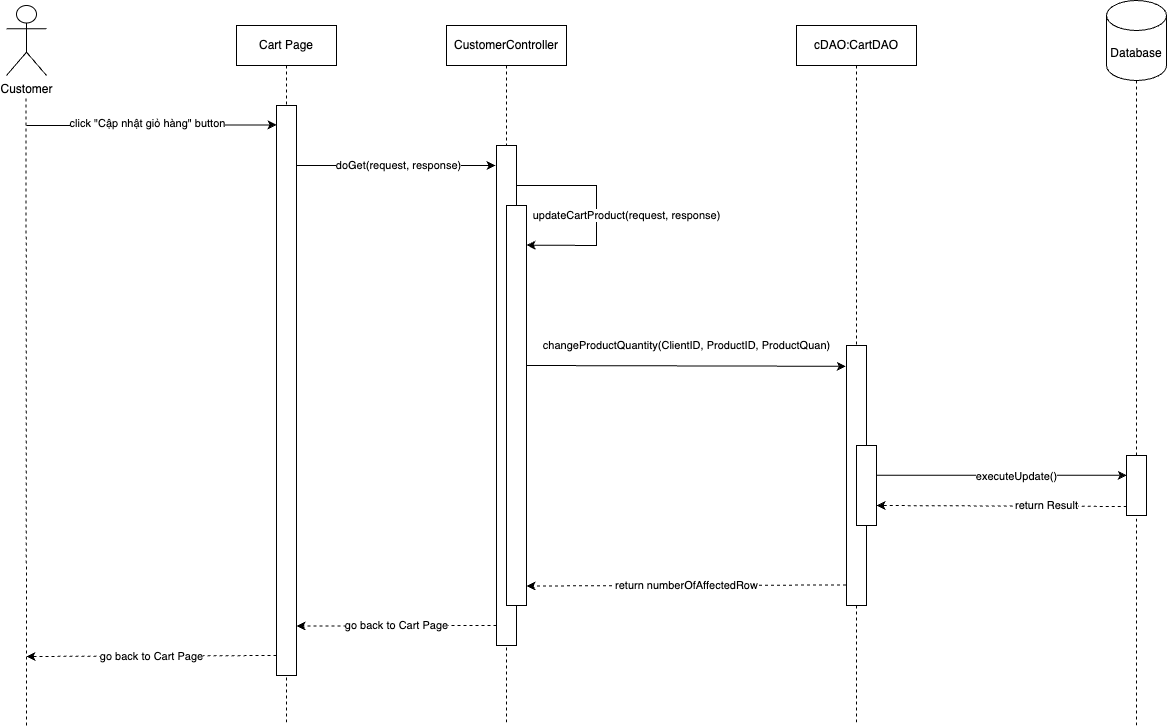

The diagram above was exported from draw.io. Its source (the exported page's mxGraphModel, read from the mxfile embedded in the PNG):
<mxGraphModel dx="766" dy="899" grid="1" gridSize="10" guides="1" tooltips="1" connect="1" arrows="1" fold="1" page="1" pageScale="1" pageWidth="850" pageHeight="1100" math="0" shadow="0">
  <root>
    <mxCell id="0" />
    <mxCell id="1" parent="0" />
    <mxCell id="7hafV3GSP3RzsJZpvLI7-5" value="" style="endArrow=none;dashed=1;html=1;rounded=0;" parent="1" source="pOCr6q6vtAm0lsox3jmK-34" target="7hafV3GSP3RzsJZpvLI7-6" edge="1">
      <mxGeometry width="50" height="50" relative="1" as="geometry">
        <mxPoint x="1660" y="1200" as="sourcePoint" />
        <mxPoint x="750" y="530" as="targetPoint" />
      </mxGeometry>
    </mxCell>
    <mxCell id="7hafV3GSP3RzsJZpvLI7-6" value="Database" style="shape=cylinder3;whiteSpace=wrap;html=1;boundedLbl=1;backgroundOutline=1;size=15;" parent="1" vertex="1">
      <mxGeometry x="1630" y="435" width="60" height="80" as="geometry" />
    </mxCell>
    <mxCell id="pOCr6q6vtAm0lsox3jmK-1" value="Customer" style="shape=umlActor;verticalLabelPosition=bottom;verticalAlign=top;html=1;" parent="1" vertex="1">
      <mxGeometry x="530" y="440" width="40" height="70" as="geometry" />
    </mxCell>
    <mxCell id="pOCr6q6vtAm0lsox3jmK-4" value="" style="endArrow=none;dashed=1;html=1;rounded=0;" parent="1" edge="1">
      <mxGeometry width="50" height="50" relative="1" as="geometry">
        <mxPoint x="550" y="1160" as="sourcePoint" />
        <mxPoint x="549.52" y="530" as="targetPoint" />
      </mxGeometry>
    </mxCell>
    <mxCell id="pOCr6q6vtAm0lsox3jmK-5" value="CustomerController" style="shape=umlLifeline;perimeter=lifelinePerimeter;whiteSpace=wrap;html=1;container=1;dropTarget=0;collapsible=0;recursiveResize=0;outlineConnect=0;portConstraint=eastwest;newEdgeStyle={&quot;curved&quot;:0,&quot;rounded&quot;:0};" parent="1" vertex="1">
      <mxGeometry x="970" y="460" width="120" height="700" as="geometry" />
    </mxCell>
    <mxCell id="pOCr6q6vtAm0lsox3jmK-6" value="cDAO:CartDAO" style="shape=umlLifeline;perimeter=lifelinePerimeter;whiteSpace=wrap;html=1;container=1;dropTarget=0;collapsible=0;recursiveResize=0;outlineConnect=0;portConstraint=eastwest;newEdgeStyle={&quot;curved&quot;:0,&quot;rounded&quot;:0};" parent="1" vertex="1">
      <mxGeometry x="1320" y="460" width="120" height="700" as="geometry" />
    </mxCell>
    <mxCell id="pOCr6q6vtAm0lsox3jmK-10" value="" style="endArrow=classic;html=1;rounded=0;entryX=-0.05;entryY=0.024;entryDx=0;entryDy=0;entryPerimeter=0;" parent="1" edge="1">
      <mxGeometry width="50" height="50" relative="1" as="geometry">
        <mxPoint x="820" y="600.08" as="sourcePoint" />
        <mxPoint x="1019" y="600.0000000000001" as="targetPoint" />
      </mxGeometry>
    </mxCell>
    <mxCell id="pOCr6q6vtAm0lsox3jmK-11" value="doGet(request, response)" style="edgeLabel;html=1;align=center;verticalAlign=middle;resizable=0;points=[];" parent="pOCr6q6vtAm0lsox3jmK-10" vertex="1" connectable="0">
      <mxGeometry x="0.0868" relative="1" as="geometry">
        <mxPoint x="-7" as="offset" />
      </mxGeometry>
    </mxCell>
    <mxCell id="pOCr6q6vtAm0lsox3jmK-13" value="" style="endArrow=classic;html=1;rounded=0;entryX=0.005;entryY=0.034;entryDx=0;entryDy=0;entryPerimeter=0;" parent="1" target="pOCr6q6vtAm0lsox3jmK-17" edge="1">
      <mxGeometry width="50" height="50" relative="1" as="geometry">
        <mxPoint x="550" y="560" as="sourcePoint" />
        <mxPoint x="808.8999999999996" y="559.55" as="targetPoint" />
      </mxGeometry>
    </mxCell>
    <mxCell id="pOCr6q6vtAm0lsox3jmK-40" value="click &quot;Cập nhật giỏ hàng&quot; button" style="edgeLabel;html=1;align=center;verticalAlign=middle;resizable=0;points=[];" parent="pOCr6q6vtAm0lsox3jmK-13" vertex="1" connectable="0">
      <mxGeometry x="-0.1582" y="2" relative="1" as="geometry">
        <mxPoint x="15" as="offset" />
      </mxGeometry>
    </mxCell>
    <mxCell id="pOCr6q6vtAm0lsox3jmK-12" value="" style="rounded=0;whiteSpace=wrap;html=1;" parent="1" vertex="1">
      <mxGeometry x="1020" y="580" width="20" height="500" as="geometry" />
    </mxCell>
    <mxCell id="pOCr6q6vtAm0lsox3jmK-15" value="" style="rounded=0;whiteSpace=wrap;html=1;" parent="1" vertex="1">
      <mxGeometry x="1370" y="780" width="20" height="260" as="geometry" />
    </mxCell>
    <mxCell id="pOCr6q6vtAm0lsox3jmK-16" value="Cart Page" style="shape=umlLifeline;perimeter=lifelinePerimeter;whiteSpace=wrap;html=1;container=1;dropTarget=0;collapsible=0;recursiveResize=0;outlineConnect=0;portConstraint=eastwest;newEdgeStyle={&quot;curved&quot;:0,&quot;rounded&quot;:0};" parent="1" vertex="1">
      <mxGeometry x="760" y="460" width="100" height="700" as="geometry" />
    </mxCell>
    <mxCell id="pOCr6q6vtAm0lsox3jmK-17" value="" style="rounded=0;whiteSpace=wrap;html=1;" parent="1" vertex="1">
      <mxGeometry x="800" y="540" width="20" height="570" as="geometry" />
    </mxCell>
    <mxCell id="pOCr6q6vtAm0lsox3jmK-20" value="" style="rounded=0;whiteSpace=wrap;html=1;" parent="1" vertex="1">
      <mxGeometry x="1030" y="640" width="20" height="400" as="geometry" />
    </mxCell>
    <mxCell id="pOCr6q6vtAm0lsox3jmK-21" value="" style="endArrow=classic;html=1;rounded=0;entryX=1.006;entryY=0.099;entryDx=0;entryDy=0;entryPerimeter=0;" parent="1" target="pOCr6q6vtAm0lsox3jmK-20" edge="1">
      <mxGeometry width="50" height="50" relative="1" as="geometry">
        <mxPoint x="1040" y="620.08" as="sourcePoint" />
        <mxPoint x="1239" y="620.0000000000001" as="targetPoint" />
        <Array as="points">
          <mxPoint x="1120" y="620" />
          <mxPoint x="1120" y="680" />
        </Array>
      </mxGeometry>
    </mxCell>
    <mxCell id="pOCr6q6vtAm0lsox3jmK-22" value="updateCartProduct(request, response)" style="edgeLabel;html=1;align=center;verticalAlign=middle;resizable=0;points=[];" parent="pOCr6q6vtAm0lsox3jmK-21" vertex="1" connectable="0">
      <mxGeometry x="0.0868" relative="1" as="geometry">
        <mxPoint x="30" y="-4" as="offset" />
      </mxGeometry>
    </mxCell>
    <mxCell id="pOCr6q6vtAm0lsox3jmK-23" value="changeProductQuantity(ClientID, ProductID, ProductQuan)" style="endArrow=classic;html=1;rounded=0;exitX=1.033;exitY=0.265;exitDx=0;exitDy=0;exitPerimeter=0;entryX=-0.029;entryY=0.08;entryDx=0;entryDy=0;entryPerimeter=0;" parent="1" edge="1" target="pOCr6q6vtAm0lsox3jmK-15">
      <mxGeometry x="0.0015" y="20" width="50" height="50" relative="1" as="geometry">
        <mxPoint x="1050" y="800" as="sourcePoint" />
        <mxPoint x="1249.12" y="800.78" as="targetPoint" />
        <mxPoint as="offset" />
      </mxGeometry>
    </mxCell>
    <mxCell id="pOCr6q6vtAm0lsox3jmK-24" value="" style="rounded=0;whiteSpace=wrap;html=1;" parent="1" vertex="1">
      <mxGeometry x="1380" y="880" width="20" height="80" as="geometry" />
    </mxCell>
    <mxCell id="pOCr6q6vtAm0lsox3jmK-31" value="return numberOfAffectedRow" style="endArrow=classic;html=1;rounded=0;dashed=1;exitX=-0.022;exitY=0.921;exitDx=0;exitDy=0;exitPerimeter=0;" parent="1" edge="1" source="pOCr6q6vtAm0lsox3jmK-15">
      <mxGeometry width="50" height="50" relative="1" as="geometry">
        <mxPoint x="1250" y="1020" as="sourcePoint" />
        <mxPoint x="1050" y="1020.5" as="targetPoint" />
      </mxGeometry>
    </mxCell>
    <mxCell id="pOCr6q6vtAm0lsox3jmK-32" value="go back to Cart Page" style="endArrow=classic;html=1;rounded=0;dashed=1;exitX=0.005;exitY=0.82;exitDx=0;exitDy=0;exitPerimeter=0;" parent="1" edge="1">
      <mxGeometry width="50" height="50" relative="1" as="geometry">
        <mxPoint x="1020" y="1060" as="sourcePoint" />
        <mxPoint x="820" y="1060.5" as="targetPoint" />
      </mxGeometry>
    </mxCell>
    <mxCell id="pOCr6q6vtAm0lsox3jmK-33" value="executeUpdate()" style="endArrow=classic;html=1;rounded=0;exitX=0.984;exitY=0.371;exitDx=0;exitDy=0;exitPerimeter=0;entryX=0.011;entryY=0.33;entryDx=0;entryDy=0;entryPerimeter=0;" parent="1" source="pOCr6q6vtAm0lsox3jmK-24" target="pOCr6q6vtAm0lsox3jmK-34" edge="1">
      <mxGeometry x="0.1186" y="-1" width="50" height="50" relative="1" as="geometry">
        <mxPoint x="1400.38" y="890" as="sourcePoint" />
        <mxPoint x="1810" y="890.105" as="targetPoint" />
        <mxPoint as="offset" />
      </mxGeometry>
    </mxCell>
    <mxCell id="pOCr6q6vtAm0lsox3jmK-35" value="return Result" style="endArrow=classic;html=1;rounded=0;dashed=1;exitX=0.012;exitY=0.85;exitDx=0;exitDy=0;exitPerimeter=0;entryX=1;entryY=0.75;entryDx=0;entryDy=0;" parent="1" source="pOCr6q6vtAm0lsox3jmK-34" target="pOCr6q6vtAm0lsox3jmK-24" edge="1">
      <mxGeometry x="-0.3587" y="-1" width="50" height="50" relative="1" as="geometry">
        <mxPoint x="1810" y="934.3000000000002" as="sourcePoint" />
        <mxPoint x="1400.7600000000002" y="932.23" as="targetPoint" />
        <mxPoint as="offset" />
      </mxGeometry>
    </mxCell>
    <mxCell id="pOCr6q6vtAm0lsox3jmK-41" value="go back to Cart Page" style="endArrow=classic;html=1;rounded=0;dashed=1;exitX=0.005;exitY=0.82;exitDx=0;exitDy=0;exitPerimeter=0;" parent="1" edge="1">
      <mxGeometry width="50" height="50" relative="1" as="geometry">
        <mxPoint x="800" y="1090" as="sourcePoint" />
        <mxPoint x="550" y="1091" as="targetPoint" />
      </mxGeometry>
    </mxCell>
    <mxCell id="uiwo6wowdkumXzTa2rLQ-1" value="" style="endArrow=none;dashed=1;html=1;rounded=0;" parent="1" target="pOCr6q6vtAm0lsox3jmK-34" edge="1">
      <mxGeometry width="50" height="50" relative="1" as="geometry">
        <mxPoint x="1660" y="1160" as="sourcePoint" />
        <mxPoint x="1660" y="515" as="targetPoint" />
      </mxGeometry>
    </mxCell>
    <mxCell id="pOCr6q6vtAm0lsox3jmK-34" value="" style="rounded=0;whiteSpace=wrap;html=1;" parent="1" vertex="1">
      <mxGeometry x="1650" y="890" width="20" height="60" as="geometry" />
    </mxCell>
  </root>
</mxGraphModel>